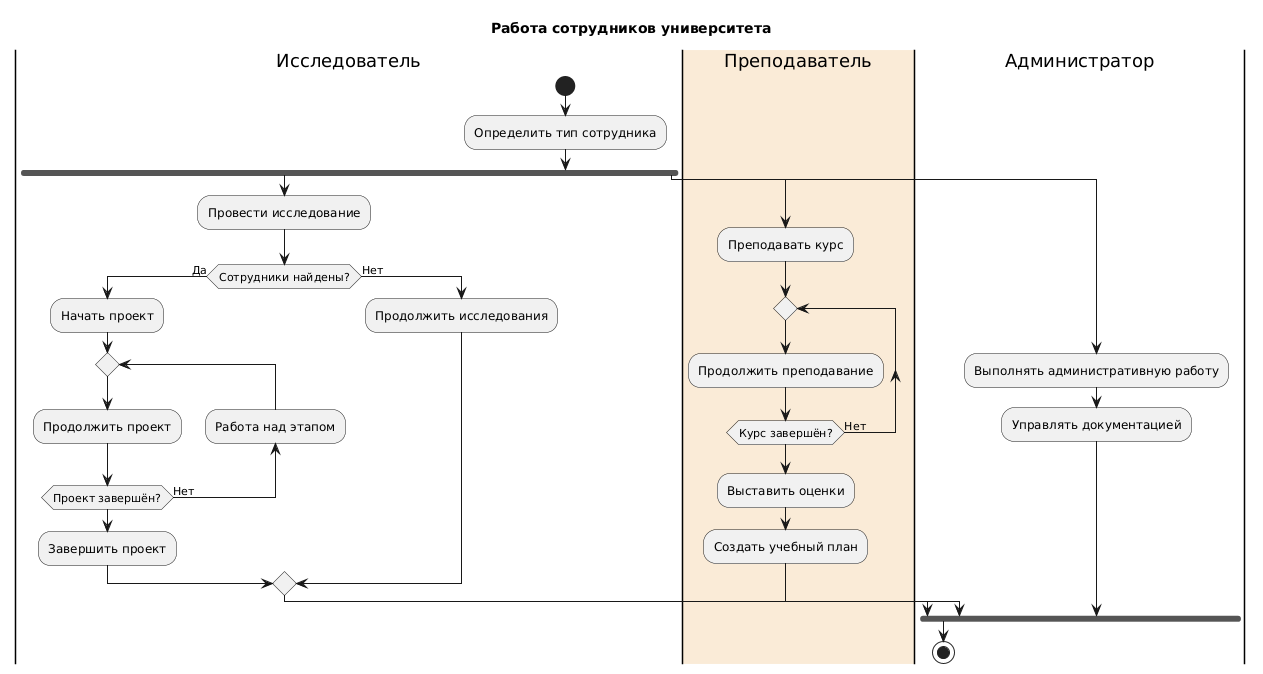

The diagram above was rendered by PlantUML. Its source (embedded in the PNG):
@startuml
title Работа сотрудников университета

|Исследователь|
start
:Определить тип сотрудника;
fork
    :Провести исследование;
    if (Сотрудники найдены?) then (Да)
        :Начать проект;
        repeat
            :Продолжить проект;
        backward:Работа над этапом;
        repeat while (Проект завершён?) is (Нет)
        :Завершить проект;
    else (Нет)
        :Продолжить исследования;
    endif

|#AntiqueWhite|Преподаватель|
fork again
    :Преподавать курс;
    repeat
        :Продолжить преподавание;
    repeat while (Курс завершён?) is (Нет)
    :Выставить оценки;
    :Создать учебный план;

|Администратор|
fork again
    :Выполнять административную работу;
    :Управлять документацией;
end fork

stop
@enduml